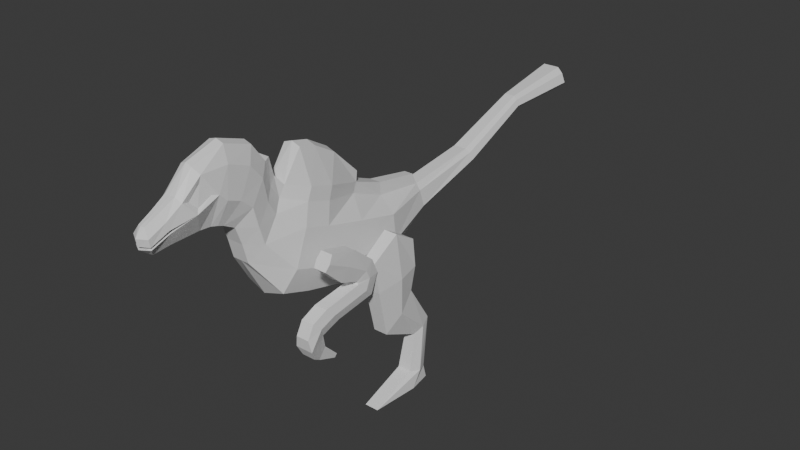 # Source: raptor.blend  (saved by Blender 4.0.36; exported with 4.5.12 LTS)
import bpy
from mathutils import Matrix  # noqa: F401  (used for matrix-valued properties, if any)

bpy.ops.wm.read_factory_settings(use_empty=True)
scene = bpy.context.scene
scene.name = 'Scene'

# ---- collections
col_collection = bpy.data.collections.new('Collection'); scene.collection.children.link(col_collection)

# ---- materials (node trees are filled in below, after node groups)
mat_material = bpy.data.materials.new('Material')
mat_material.alpha_threshold = 0.0
mat_material.use_transparent_shadow = False
mat_material.roughness = 0.5
mat_material.line_color = (0.0, 0.0, 0.0, 1.0)

# ---- material node trees
mat_material.use_nodes = True; mat_material.node_tree.nodes.clear()
_N = mat_material.node_tree.nodes; _L = mat_material.node_tree.links
n0 = _N.new('ShaderNodeOutputMaterial'); n0.name = 'Material Output'; n0.location = (300, 300)
n1 = _N.new('ShaderNodeBsdfPrincipled'); n1.name = 'Principled BSDF'; n1.location = (10, 300)
n1.inputs[3].default_value = 1.45
_L.new(n1.outputs[0], n0.inputs[0])
n0.is_active_output = True

# ---- world
world_world = bpy.data.worlds.new('World'); scene.world = world_world
world_world.use_nodes = True; world_world.node_tree.nodes.clear()
_N = world_world.node_tree.nodes; _L = world_world.node_tree.links
n0 = _N.new('ShaderNodeOutputWorld'); n0.name = 'World Output'; n0.location = (300, 300)
n1 = _N.new('ShaderNodeBackground'); n1.name = 'Background'; n1.location = (10, 300)
n1.inputs[0].default_value = (0.05088, 0.05088, 0.05088, 1.0)
_L.new(n1.outputs[0], n0.inputs[0])
n0.is_active_output = True
world_world.color = (0.05088, 0.05088, 0.05088)
world_world.use_sun_shadow = False
world_world.sun_shadow_jitter_overblur = 0.0

# ---- meshes
me_cube = bpy.data.meshes.new('Cube')
me_cube.from_pydata([(0.06087, -0.05045, 0.7091), (0.06766, -0.1683, 0.4711), (0.02882, -0.128, 0.74), (0.02882, -0.2542, 0.5904), (-0.06087, -0.05045, 0.7091), (-0.06766, -0.1683, 0.4711), (-0.02882, -0.128, 0.74), (-0.02882, -0.2542, 0.5904), (0.06766, 0.2889, 0.4053), (-0.06766, 0.2889, 0.4053), (0.02882, 0.2901, 0.5941), (-0.02882, 0.2901, 0.5941), (0.02882, 0.1686, 0.6443), (0.06766, 0.08485, 0.3976), (-0.02882, 0.1686, 0.6443), (-0.06766, 0.08485, 0.3976), (0.02207, 0.4847, 0.4604), (-0.02207, 0.4847, 0.4604), (0.02207, 0.4697, 0.5673), (-0.02207, 0.4697, 0.5673), (0.02207, 0.7501, 0.5456), (-0.02207, 0.7501, 0.5456), (0.02207, 0.7251, 0.601), (-0.02207, 0.7251, 0.601), (0.0181, 1.007, 0.6545), (-0.0181, 1.007, 0.6545), (0.0181, 1.003, 0.7042), (-0.0181, 1.003, 0.7042), (0.02882, 1.266, 0.6626), (-0.02882, 1.266, 0.6626), (0.02882, 1.259, 0.7417), (-0.02882, 1.259, 0.7417), (0.02882, -0.1578, 0.7839), (0.02882, -0.2706, 0.6543), (-0.02882, -0.1578, 0.7839), (-0.02882, -0.2706, 0.6543), (0.02882, -0.1705, 0.8628), (0.02882, -0.2914, 0.7128), (-0.02882, -0.1705, 0.8628), (-0.02882, -0.2914, 0.7128), (0.02568, -0.2135, 0.9236), (0.02882, -0.3291, 0.7334), (-0.02568, -0.2135, 0.9236), (-0.02882, -0.3291, 0.7334), (0.02568, -0.3067, 0.956), (0.02882, -0.3479, 0.7406), (-0.02568, -0.3067, 0.956), (-0.02882, -0.3479, 0.7406), (0.01942, -0.4084, 0.9245), (0.02395, -0.3679, 0.7447), (-0.01942, -0.4084, 0.9245), (-0.02395, -0.3679, 0.7447), (0.01783, -0.467, 0.8631), (0.0205, -0.4007, 0.7455), (-0.01783, -0.467, 0.8631), (-0.0205, -0.4007, 0.7455), (0.01411, -0.5168, 0.8362), (-0.01411, -0.5168, 0.8362), (0.01089, -0.5611, 0.8155), (-0.01089, -0.5611, 0.8155), (0.04647, -0.1585, 0.7071), (-0.04647, -0.1585, 0.7071), (0.08054, -0.08091, 0.6476), (-0.08054, -0.08091, 0.6476), (0.08054, 0.2898, 0.5453), (-0.08054, 0.2898, 0.5453), (-0.08054, 0.147, 0.5805), (0.08054, 0.147, 0.5805), (0.03559, 0.4717, 0.5457), (-0.03559, 0.4717, 0.5457), (0.03559, 0.7312, 0.5877), (-0.03559, 0.7312, 0.5877), (0.02919, 1.004, 0.6923), (-0.02919, 1.004, 0.6923), (0.04647, 1.26, 0.7227), (-0.04647, 1.26, 0.7227), (-0.04647, -0.1849, 0.7528), (0.04647, -0.1849, 0.7528), (-0.04647, -0.1983, 0.8267), (0.04647, -0.1983, 0.8267), (-0.04647, -0.2391, 0.8775), (0.04647, -0.2391, 0.8775), (-0.04647, -0.3136, 0.9066), (0.04647, -0.3136, 0.9066), (-0.03661, -0.4029, 0.8822), (0.03661, -0.4029, 0.8822), (-0.03395, -0.4389, 0.8432), (0.03395, -0.4389, 0.8432), (-0.03207, -0.5133, 0.814), (0.03207, -0.5133, 0.814), (-0.02873, -0.5664, 0.7879), (0.02873, -0.5664, 0.7879), (0.09062, -0.1336, 0.5412), (0.09062, 0.2892, 0.4609), (-0.09062, -0.1336, 0.5412), (0.09062, 0.1095, 0.4702), (-0.09062, 0.2892, 0.4609), (-0.09062, 0.1095, 0.4702), (0.04378, 0.4818, 0.4912), (-0.04378, 0.4818, 0.4912), (0.04378, 0.7416, 0.5646), (-0.04378, 0.7416, 0.5646), (0.0359, 1.006, 0.6716), (-0.0359, 1.006, 0.6716), (0.05717, 1.263, 0.6898), (-0.05717, 1.263, 0.6898), (0.05717, -0.2147, 0.6409), (0.05717, -0.2318, 0.6988), (0.05717, -0.2493, 0.7643), (0.05717, -0.2884, 0.7986), (0.05717, -0.3324, 0.8156), (0.04581, -0.375, 0.8434), (0.04273, -0.4178, 0.8214), (0.03595, -0.5064, 0.7918), (-0.05717, -0.2147, 0.6409), (0.0295, -0.5627, 0.765), (-0.05717, -0.2318, 0.6988), (-0.05717, -0.2493, 0.7643), (-0.05717, -0.2884, 0.7986), (-0.05717, -0.3324, 0.8156), (-0.04581, -0.375, 0.8434), (-0.04273, -0.4178, 0.8214), (-0.04334, -0.5064, 0.7918), (-0.0295, -0.5627, 0.765), (-0.02882, -0.1061, 0.7709), (-0.01973, 0.2987, 0.6313), (0.02882, -0.1061, 0.7709), (0.0, 0.4697, 0.5673), (0.0, 0.4847, 0.4604), (-0.01511, 0.4577, 0.6023), (0.01973, 0.2987, 0.6313), (-0.01895, -0.1336, 0.8056), (-0.01895, -0.1486, 0.8647), (0.01511, 0.4577, 0.6023), (0.01895, -0.1336, 0.8056), (-0.02938, -0.0428, 0.8614), (-0.02938, 0.0151, 0.8471), (0.01895, -0.1486, 0.8647), (-0.02938, 0.1853, 0.7116), (0.0, 0.07857, 0.3791), (0.0, 0.2888, 0.3912), (0.0, -0.2542, 0.5904), (0.0, -0.1772, 0.4533), (-0.02882, 0.1827, 0.6762), (0.02938, -0.0428, 0.8614), (0.02938, 0.0151, 0.8471), (0.02938, 0.1853, 0.7116), (-0.05614, -0.03007, 0.7464), (0.0, 0.7501, 0.5456), (0.0, 0.7251, 0.601), (0.0, 1.007, 0.6545), (0.0, 1.003, 0.7042), (0.0, 1.266, 0.6626), (0.0, 1.259, 0.7417), (0.0, -0.2706, 0.6543), (0.0, -0.1705, 0.8628), (0.0, -0.2914, 0.7128), (0.0, -0.2135, 0.9316), (0.0, -0.3291, 0.7334), (0.0, -0.3067, 0.964), (0.0, -0.3479, 0.7406), (0.0, -0.4092, 0.9325), (0.0, -0.3686, 0.7447), (-5.337e-18, -0.468, 0.8631), (0.0, -0.4001, 0.7455), (0.0, -0.5179, 0.8362), (0.0, -0.5646, 0.8155), (0.0, -0.5831, 0.7879), (0.0, 1.26, 0.7227), (0.0, 1.263, 0.6898), (0.0, -0.5787, 0.765), (0.0, 0.2987, 0.6313), (0.0, 0.4577, 0.6023), (0.0, -0.1336, 0.8056), (0.0, -0.1062, 0.7706), (0.0, -0.1486, 0.8647), (0.0, 0.1822, 0.6761), (0.0, -0.0428, 0.8717), (0.0, 0.0151, 0.8574), (0.0, 0.1874, 0.719), (0.02882, 0.1827, 0.6762), (0.05614, -0.03007, 0.7464), (0.0, -0.07893, 0.4195), (0.0, 0.09223, 0.8123), (0.06766, -0.07102, 0.4377), (-0.05614, 0.05208, 0.7209), (-0.02938, 0.09223, 0.802), (0.02938, 0.09223, 0.802), (0.09062, -0.03991, 0.5091), (-0.09062, -0.03991, 0.5091), (0.08054, 0.007375, 0.6177), (-0.08054, 0.007375, 0.6177), (0.06087, 0.03469, 0.6804), (-0.06087, 0.03469, 0.6804), (-0.06766, -0.07102, 0.4377), (0.05614, 0.05208, 0.7209), (0.152, 0.115, 0.2521), (0.1554, 0.06739, 0.5079), (0.152, 0.2293, 0.3523), (0.1554, 0.2417, 0.5209), (0.1991, 0.115, 0.2521), (0.1956, 0.06739, 0.5079), (0.1991, 0.2293, 0.3523), (0.1956, 0.2417, 0.5209), (0.1582, 0.3184, 0.2167), (0.1582, 0.2528, 0.1839), (0.1928, 0.3184, 0.2167), (0.1928, 0.2528, 0.1839), (0.152, 0.2928, 0.04997), (0.152, 0.2277, 0.0602), (0.1991, 0.2928, 0.04997), (0.1991, 0.2277, 0.0602), (0.152, 0.3052, 0.003934), (0.152, 0.07022, 0.00224), (0.1991, 0.3052, 0.003934), (0.1991, 0.07022, 0.00224), (0.1396, 0.1721, 0.3022), (0.1529, 0.1628, 0.568), (0.2115, 0.1721, 0.3022), (0.1982, 0.1628, 0.568), (0.1491, 0.2856, 0.2003), (0.2019, 0.2856, 0.2003), (0.1396, 0.2603, 0.05509), (0.2115, 0.2603, 0.05509), (0.1396, 0.2289, 0.003087), (0.2115, 0.2289, 0.003087), (0.1494, 0.0808, 0.409), (0.1494, 0.2451, 0.4307), (0.2016, 0.2451, 0.4307), (0.2016, 0.0808, 0.409), (0.2154, 0.1675, 0.4236), (0.1357, 0.1675, 0.4236), (0.168, -0.07735, 0.516), (0.1655, -0.1428, 0.577), (0.168, -0.02481, 0.5979), (0.1662, -0.1141, 0.6205), (0.2042, -0.07735, 0.516), (0.2068, -0.1428, 0.577), (0.2042, -0.02481, 0.5979), (0.206, -0.1141, 0.6205), (0.2152, -0.1203, 0.4364), (0.157, -0.1203, 0.4364), (0.2108, -0.1297, 0.5969), (0.2108, -0.05108, 0.5569), (0.1614, -0.1297, 0.5969), (0.2042, 0.04992, 0.5364), (0.1648, -0.2192, 0.3988), (0.1648, -0.1444, 0.4628), (0.2074, -0.1444, 0.4628), (0.1648, -0.09617, 0.41), (0.2074, -0.09617, 0.41), (0.1648, -0.197, 0.4399), (0.2074, -0.197, 0.4399), (0.1648, -0.1607, 0.389), (0.2074, -0.1607, 0.389), (0.1614, -0.05108, 0.5569), (0.1672, 0.07067, 0.4868), (0.1672, -0.01139, 0.4867), (0.205, 0.07067, 0.4868), (0.2074, -0.2192, 0.3988), (0.1648, -0.1992, 0.3299), (0.2074, -0.1992, 0.3299), (0.1798, -0.09329, 0.29), (0.1924, -0.09329, 0.29), (0.1798, -0.1016, 0.2801), (0.1924, -0.1016, 0.2801), (0.1739, -0.1448, 0.3416), (0.1739, -0.1686, 0.309), (0.1983, -0.1686, 0.309), (0.1983, -0.1448, 0.3416), (0.205, -0.01139, 0.4867), (0.168, 0.04992, 0.5364), (0.168, -0.01406, 0.4924), (0.2042, -0.01406, 0.4924), (0.1664, -0.01496, 0.4809), (0.2058, -0.01496, 0.4809), (0.1664, 0.0429, 0.4269), (0.2058, 0.0429, 0.4269), (0.157, -0.1733, 0.4176), (0.2152, -0.1733, 0.4176), (0.157, -0.2142, 0.3612), (0.2152, -0.2142, 0.3612), (0.2119, 0.02964, 0.4867), (0.1603, 0.02964, 0.4867), (0.1614, 0.01793, 0.5144), (0.213, 0.01397, 0.4539), (0.1592, 0.01397, 0.4539), (0.2108, 0.01793, 0.5144), (0.04935, -0.4258, 0.808), (0.03606, -0.4606, 0.8488), (-0.05428, -0.3555, 0.8394), (-0.04042, -0.3986, 0.9053), (-0.04935, -0.4258, 0.808), (-0.03606, -0.4606, 0.8488), (0.04042, -0.3986, 0.9053), (0.05428, -0.3555, 0.8394), (0.01556, -0.4922, 0.7403), (-0.01556, -0.4922, 0.7403), (0.01187, -0.5453, 0.7329), (-0.01187, -0.5453, 0.7329), (0.03448, -0.5016, 0.7822), (0.0295, -0.5619, 0.7566), (-0.04334, -0.5016, 0.7822), (-0.0295, -0.5619, 0.7566), (6.396e-18, -0.4932, 0.7403), (5.176e-18, -0.5487, 0.7327), (5.496e-18, -0.5778, 0.7556), (0.0, -0.5627, 0.765), (0.0, -0.5064, 0.7918), (0.0, -0.4258, 0.808), (5.056e-18, -0.5016, 0.7822), (5.503e-18, -0.5619, 0.7566)], [], [(28, 152, 169, 104), (170, 115, 91, 167), (61, 6, 4, 63), (60, 62, 0, 2), (110, 295, 49, 45), (126, 144, 177, 174), (34, 38, 132, 131), (66, 14, 11, 65), (139, 15, 9, 140), (22, 26, 151, 149), (182, 194, 15, 139), (191, 193, 14, 66), (130, 133, 172, 171), (190, 67, 12, 192), (188, 95, 67, 190), (65, 11, 19, 69), (140, 9, 17, 128), (13, 8, 93, 95), (106, 92, 62, 60), (69, 19, 23, 71), (128, 17, 21, 148), (73, 27, 31, 75), (71, 23, 27, 73), (148, 21, 25, 150), (140, 128, 16, 8), (150, 25, 29, 152), (128, 148, 20, 16), (16, 20, 100, 98), (19, 11, 125, 129), (114, 7, 35, 116), (72, 74, 30, 26), (11, 14, 143, 125), (155, 38, 42, 157), (116, 35, 39, 117), (70, 72, 26, 22), (52, 56, 89, 289), (106, 107, 33, 3), (117, 39, 43, 118), (150, 152, 28, 24), (44, 48, 294, 83), (159, 46, 50, 161), (48, 52, 289, 294), (157, 42, 46, 159), (118, 43, 47, 119), (290, 51, 55, 292), (119, 47, 51, 290), (155, 157, 40, 36), (40, 44, 83, 81), (157, 159, 44, 40), (108, 109, 41, 37), (36, 40, 81, 79), (161, 50, 54, 163), (165, 57, 59, 166), (32, 36, 79, 77), (163, 54, 57, 165), (167, 166, 59, 90), (295, 288, 53, 49), (100, 102, 72, 70), (127, 172, 133, 18), (57, 88, 90, 59), (170, 167, 90, 123), (54, 293, 88, 57), (174, 173, 134, 126), (180, 130, 171, 176), (77, 79, 108, 107), (46, 82, 291, 50), (50, 291, 293, 54), (42, 80, 82, 46), (81, 83, 110, 109), (83, 294, 295, 110), (38, 78, 80, 42), (89, 91, 115, 113), (34, 76, 78, 38), (6, 61, 76, 34), (56, 58, 91, 89), (184, 13, 95, 188), (101, 71, 73, 103), (103, 73, 75, 105), (99, 69, 71, 101), (167, 91, 58, 166), (96, 65, 69, 99), (163, 165, 56, 52), (161, 163, 52, 48), (189, 191, 66, 97), (97, 66, 65, 96), (165, 166, 58, 56), (102, 104, 74, 72), (114, 61, 63, 94), (20, 24, 102, 100), (7, 114, 94, 5), (98, 100, 70, 68), (15, 97, 96, 9), (194, 189, 97, 15), (9, 96, 99, 17), (17, 99, 101, 21), (25, 103, 105, 29), (21, 101, 103, 25), (24, 28, 104, 102), (289, 89, 113, 288), (85, 87, 112, 111), (79, 81, 109, 108), (60, 77, 107, 106), (173, 175, 137, 134), (2, 126, 134, 32), (178, 177, 144, 145), (88, 122, 123, 90), (293, 292, 122, 88), (82, 119, 290, 291), (84, 120, 121, 86), (80, 118, 119, 82), (78, 117, 118, 80), (76, 116, 117, 78), (61, 114, 116, 76), (8, 16, 98, 93), (95, 93, 64, 67), (3, 1, 92, 106), (93, 98, 68, 64), (195, 187, 145, 181), (187, 146, 179, 183), (143, 176, 171, 125), (104, 169, 168, 74), (37, 41, 158, 156), (173, 131, 132, 175), (174, 124, 131, 173), (49, 53, 164, 162), (6, 34, 131, 124), (127, 19, 129, 172), (4, 6, 124, 147), (193, 4, 147, 185), (176, 179, 146, 180), (178, 136, 135, 177), (41, 45, 160, 158), (124, 174, 177, 135), (33, 37, 156, 154), (45, 49, 162, 160), (74, 168, 153, 30), (26, 30, 153, 151), (3, 33, 154, 141), (125, 171, 172, 129), (185, 147, 136, 186), (18, 22, 149, 127), (36, 137, 175, 155), (186, 183, 179, 138), (176, 143, 138, 179), (1, 3, 141, 142), (147, 124, 135, 136), (105, 75, 168, 169), (0, 181, 126, 2), (192, 195, 181, 0), (2, 32, 77, 60), (115, 307, 308, 113), (109, 110, 45, 41), (123, 307, 170), (159, 161, 48, 44), (51, 162, 164, 55), (107, 108, 37, 33), (47, 160, 162, 51), (10, 130, 180, 12), (43, 158, 160, 47), (18, 133, 130, 10), (39, 156, 158, 43), (38, 155, 175, 132), (148, 150, 24, 20), (35, 154, 156, 39), (75, 31, 153, 168), (29, 105, 169, 152), (27, 151, 153, 31), (68, 70, 22, 18), (23, 149, 151, 27), (64, 68, 18, 10), (19, 127, 149, 23), (181, 145, 144, 126), (182, 139, 13, 184), (67, 64, 10, 12), (139, 140, 8, 13), (7, 141, 154, 35), (5, 142, 141, 7), (32, 134, 137, 36), (142, 182, 184, 1), (12, 180, 195, 192), (136, 178, 183, 186), (143, 185, 186, 138), (14, 193, 185, 143), (145, 187, 183, 178), (180, 146, 187, 195), (5, 94, 189, 194), (94, 63, 191, 189), (1, 184, 188, 92), (92, 188, 190, 62), (62, 190, 192, 0), (63, 4, 193, 191), (142, 5, 194, 182), (231, 217, 199, 227), (227, 199, 203, 228), (230, 219, 201, 229), (229, 201, 197, 226), (218, 200, 207, 221), (219, 217, 197, 201), (221, 207, 211, 223), (200, 196, 205, 207), (198, 202, 206, 204), (216, 198, 204, 220), (211, 209, 213, 215), (220, 204, 208, 222), (207, 205, 209, 211), (204, 206, 210, 208), (224, 225, 215, 213), (208, 210, 214, 212), (223, 211, 215, 225), (222, 208, 212, 224), (209, 222, 224, 213), (210, 223, 225, 214), (212, 214, 225, 224), (205, 220, 222, 209), (196, 216, 220, 205), (206, 221, 223, 210), (203, 199, 217, 219), (202, 218, 221, 206), (228, 203, 219, 230), (226, 197, 217, 231), (196, 226, 231, 216), (202, 228, 230, 218), (200, 229, 226, 196), (218, 230, 229, 200), (198, 227, 228, 202), (216, 231, 227, 198), (255, 244, 235, 234), (234, 235, 239, 238), (243, 242, 237, 236), (236, 237, 233, 232), (250, 240, 279, 254), (242, 244, 233, 237), (275, 274, 247, 248), (259, 246, 280, 281), (245, 287, 282, 258), (251, 278, 280, 246), (238, 243, 287, 245), (232, 255, 284, 272), (258, 282, 285, 277), (241, 249, 253, 278), (286, 276, 249, 241), (285, 275, 248, 240), (276, 277, 250, 249), (279, 252, 259, 281), (248, 247, 251, 252), (240, 248, 252, 279), (249, 250, 254, 253), (257, 283, 286, 274), (272, 284, 283, 257), (271, 245, 258, 256), (281, 280, 260, 261), (287, 273, 270, 282), (267, 266, 262, 264), (278, 253, 260, 280), (252, 251, 246, 259), (262, 263, 265, 264), (268, 267, 264, 265), (266, 269, 263, 262), (269, 268, 265, 263), (254, 261, 268, 269), (253, 254, 269, 266), (261, 260, 267, 268), (260, 253, 266, 267), (236, 232, 272, 273), (243, 236, 273, 287), (255, 234, 271, 284), (234, 238, 245, 271), (256, 258, 277, 276), (282, 270, 275, 285), (283, 256, 276, 286), (284, 271, 256, 283), (270, 273, 272, 257), (275, 270, 257, 274), (254, 279, 281, 261), (277, 285, 240, 250), (274, 286, 241, 247), (247, 241, 278, 251), (239, 235, 244, 242), (238, 239, 242, 243), (232, 233, 244, 255), (112, 87, 289, 288), (120, 84, 291, 290), (86, 121, 292, 293), (87, 85, 294, 289), (84, 86, 293, 291), (85, 111, 295, 294), (111, 112, 288, 295), (121, 120, 290, 292), (53, 296, 304, 164), (300, 301, 298, 296), (292, 55, 297, 302), (302, 297, 299, 303), (288, 300, 296, 53), (305, 298, 301, 306), (305, 306, 303, 299), (296, 298, 305, 304), (297, 304, 305, 299), (55, 164, 304, 297), (113, 308, 309, 288), (303, 306, 311), (309, 308, 122, 292), (170, 307, 115), (308, 307, 123, 122), (301, 300, 310, 311), (300, 288, 309, 310), (310, 309, 292, 302), (311, 306, 301), (311, 310, 302, 303)])
_uv = me_cube.uv_layers.new(name='UVMap')
_uv.uv.foreach_set('vector', [0.375, 0.25, 0.375, 0.375, 0.4609, 0.375, 0.4609, 0.25, 0.4609, 0.875, 0.4609, 1.0, 0.5649, 1.0, 0.5649, 0.875, 0.5649, 0.0, 0.625, 0.0, 0.625, 0.25, 0.5649, 0.25, 0.5649, 0.0, 0.5649, 0.25, 0.625, 0.25, 0.625, 0.0, 0.4609, 0.0, 0.4609, 0.0, 0.375, 0.0, 0.375, 0.0, 0.9401, 0.7326, 0.844, 0.6958, 0.7345, 0.7229, 0.7714, 0.7383, 0.625, 0.0, 0.625, 0.0, 0.625, 0.0, 0.625, 0.0, 0.5649, 0.25, 0.625, 0.25, 0.625, 0.25, 0.5649, 0.25, 0.25, 0.5, 0.1297, 0.5, 0.1293, 0.5, 0.25, 0.5, 0.875, 0.5, 0.875, 0.5, 0.75, 0.5, 0.75, 0.5, 0.25, 0.5, 0.1297, 0.5, 0.1297, 0.5, 0.25, 0.5, 0.5649, 0.25, 0.625, 0.25, 0.625, 0.25, 0.5649, 0.25, 0.8803, 0.5, 0.875, 0.5, 0.75, 0.5, 0.7527, 0.5, 0.5649, 0.25, 0.5649, 0.25, 0.625, 0.25, 0.625, 0.25, 0.4609, 0.25, 0.4609, 0.25, 0.5649, 0.25, 0.5649, 0.25, 0.5649, 0.25, 0.625, 0.25, 0.625, 0.25, 0.5649, 0.25, 0.25, 0.5, 0.1293, 0.5, 0.125, 0.5, 0.25, 0.5, 0.3924, 0.25, 0.3924, 0.25, 0.4609, 0.25, 0.4609, 0.25, 0.4609, 0.0, 0.4609, 0.25, 0.5649, 0.25, 0.5649, 0.0, 0.5649, 0.25, 0.625, 0.25, 0.625, 0.25, 0.5649, 0.25, 0.25, 0.5, 0.125, 0.5, 0.125, 0.5, 0.25, 0.5, 0.5649, 0.25, 0.625, 0.25, 0.625, 0.25, 0.5649, 0.25, 0.5649, 0.25, 0.625, 0.25, 0.625, 0.25, 0.5649, 0.25, 0.25, 0.5, 0.125, 0.5, 0.125, 0.5, 0.25, 0.5, 0.25, 0.5, 0.25, 0.5, 0.125, 0.5, 0.1293, 0.5, 0.25, 0.5, 0.125, 0.5, 0.125, 0.5, 0.25, 0.5, 0.25, 0.5, 0.25, 0.5, 0.125, 0.5, 0.125, 0.5, 0.375, 0.25, 0.375, 0.25, 0.4609, 0.25, 0.4609, 0.25, 0.625, 0.25, 0.625, 0.25, 0.625, 0.25, 0.625, 0.25, 0.4609, 0.0, 0.375, 0.0, 0.375, 0.0, 0.4609, 0.0, 0.5649, 0.25, 0.5649, 0.25, 0.625, 0.25, 0.625, 0.25, 0.625, 0.25, 0.625, 0.25, 0.625, 0.25, 0.625, 0.25, 0.75, 0.75, 0.875, 0.75, 0.875, 0.75, 0.75, 0.75, 0.4609, 0.0, 0.375, 0.0, 0.375, 0.0, 0.4609, 0.0, 0.5649, 0.25, 0.5649, 0.25, 0.625, 0.25, 0.625, 0.25, 0.625, 0.0, 0.625, 0.0, 0.5649, 0.0, 0.5649, 0.0, 0.4609, 0.0, 0.4609, 0.0, 0.375, 0.0, 0.375, 0.0, 0.4609, 0.0, 0.375, 0.0, 0.375, 0.0, 0.4609, 0.0, 0.25, 0.5, 0.25, 0.5, 0.125, 0.5, 0.125, 0.5, 0.625, 0.0, 0.625, 0.0, 0.5649, 0.0, 0.5649, 0.0, 0.75, 0.75, 0.875, 0.75, 0.875, 0.75, 0.75, 0.75, 0.625, 0.0, 0.625, 0.0, 0.5649, 0.0, 0.5649, 0.0, 0.75, 0.75, 0.875, 0.75, 0.875, 0.75, 0.75, 0.75, 0.4609, 0.0, 0.375, 0.0, 0.375, 0.0, 0.4609, 0.0, 0.4609, 0.0, 0.375, 0.0, 0.375, 0.0, 0.4609, 0.0, 0.4609, 0.0, 0.375, 0.0, 0.375, 0.0, 0.4609, 0.0, 0.75, 0.75, 0.75, 0.75, 0.875, 0.75, 0.875, 0.75, 0.625, 0.0, 0.625, 0.0, 0.5649, 0.0, 0.5649, 0.0, 0.75, 0.75, 0.75, 0.75, 0.875, 0.75, 0.875, 0.75, 0.4609, 0.0, 0.4609, 0.0, 0.375, 0.0, 0.375, 0.0, 0.625, 0.0, 0.625, 0.0, 0.5649, 0.0, 0.5649, 0.0, 0.75, 0.75, 0.875, 0.75, 0.875, 0.75, 0.75, 0.75, 0.75, 0.75, 0.875, 0.75, 0.875, 0.75, 0.75, 0.75, 0.625, 0.0, 0.625, 0.0, 0.5649, 0.0, 0.5649, 0.0, 0.75, 0.75, 0.875, 0.75, 0.875, 0.75, 0.75, 0.75, 0.5649, 0.875, 0.625, 0.875, 0.625, 1.0, 0.5649, 1.0, 0.4609, 0.0, 0.4609, 0.0, 0.375, 0.0, 0.375, 0.0, 0.4609, 0.25, 0.4609, 0.25, 0.5649, 0.25, 0.5649, 0.25, 0.75, 0.5, 0.75, 0.5, 0.875, 0.5, 0.875, 0.5, 0.625, 0.0, 0.5649, 0.0, 0.5649, 0.0, 0.625, 0.0, 0.4609, 0.875, 0.5649, 0.875, 0.5649, 1.0, 0.4609, 1.0, 0.625, 0.0, 0.5649, 0.0, 0.5649, 0.0, 0.625, 0.0, 0.7714, 0.7383, 0.75, 0.75, 0.875, 0.75, 0.9401, 0.7326, 0.9275, 0.5, 0.8803, 0.5, 0.7527, 0.5, 0.7762, 0.5, 0.5649, 0.0, 0.5649, 0.0, 0.4609, 0.0, 0.4609, 0.0, 0.625, 0.0, 0.5649, 0.0, 0.5649, 0.0, 0.625, 0.0, 0.625, 0.0, 0.5649, 0.0, 0.5649, 0.0, 0.625, 0.0, 0.625, 0.0, 0.5649, 0.0, 0.5649, 0.0, 0.625, 0.0, 0.5649, 0.0, 0.5649, 0.0, 0.4609, 0.0, 0.4609, 0.0, 0.5649, 0.0, 0.5649, 0.0, 0.4609, 0.0, 0.4609, 0.0, 0.625, 0.0, 0.5649, 0.0, 0.5649, 0.0, 0.625, 0.0, 0.5649, 0.0, 0.5649, 0.0, 0.4609, 0.0, 0.4609, 0.0, 0.625, 0.0, 0.5649, 0.0, 0.5649, 0.0, 0.625, 0.0, 0.625, 0.0, 0.5649, 0.0, 0.5649, 0.0, 0.625, 0.0, 0.625, 0.0, 0.625, 0.0, 0.5649, 0.0, 0.5649, 0.0, 0.3924, 0.25, 0.3924, 0.25, 0.4609, 0.25, 0.4609, 0.25, 0.4609, 0.25, 0.5649, 0.25, 0.5649, 0.25, 0.4609, 0.25, 0.4609, 0.25, 0.5649, 0.25, 0.5649, 0.25, 0.4609, 0.25, 0.4609, 0.25, 0.5649, 0.25, 0.5649, 0.25, 0.4609, 0.25, 0.5649, 0.875, 0.5649, 1.0, 0.625, 1.0, 0.625, 0.875, 0.4609, 0.25, 0.5649, 0.25, 0.5649, 0.25, 0.4609, 0.25, 0.75, 0.75, 0.75, 0.75, 0.875, 0.75, 0.875, 0.75, 0.75, 0.75, 0.75, 0.75, 0.875, 0.75, 0.875, 0.75, 0.4609, 0.25, 0.5649, 0.25, 0.5649, 0.25, 0.4609, 0.25, 0.4609, 0.25, 0.5649, 0.25, 0.5649, 0.25, 0.4609, 0.25, 0.75, 0.75, 0.75, 0.75, 0.875, 0.75, 0.875, 0.75, 0.4609, 0.25, 0.4609, 0.25, 0.5649, 0.25, 0.5649, 0.25, 0.4609, 0.0, 0.5649, 0.0, 0.5649, 0.25, 0.4609, 0.25, 0.375, 0.25, 0.375, 0.25, 0.4609, 0.25, 0.4609, 0.25, 0.375, 0.0, 0.4609, 0.0, 0.4609, 0.25, 0.3924, 0.25, 0.4609, 0.25, 0.4609, 0.25, 0.5649, 0.25, 0.5649, 0.25, 0.3924, 0.25, 0.4609, 0.25, 0.4609, 0.25, 0.3924, 0.25, 0.3924, 0.25, 0.4609, 0.25, 0.4609, 0.25, 0.3924, 0.25, 0.3924, 0.25, 0.4609, 0.25, 0.4609, 0.25, 0.375, 0.25, 0.375, 0.25, 0.4609, 0.25, 0.4609, 0.25, 0.375, 0.25, 0.375, 0.25, 0.4609, 0.25, 0.4609, 0.25, 0.375, 0.25, 0.375, 0.25, 0.4609, 0.25, 0.4609, 0.25, 0.375, 0.25, 0.375, 0.25, 0.375, 0.25, 0.4609, 0.25, 0.4609, 0.25, 0.5649, 0.0, 0.5649, 0.0, 0.4609, 0.0, 0.4609, 0.0, 0.5519, 0.0, 0.5516, 0.0, 0.4741, 0.0, 0.4738, 0.0, 0.5649, 0.0, 0.5649, 0.0, 0.4609, 0.0, 0.4609, 0.0, 0.5649, 0.0, 0.5649, 0.0, 0.4609, 0.0, 0.4609, 0.0, 0.75, 0.75, 0.75, 0.75, 0.875, 0.75, 0.875, 0.75, 0.625, 0.0, 0.625, 0.0, 0.625, 0.0, 0.625, 0.0, 0.7533, 0.5051, 0.7345, 0.7229, 0.844, 0.6958, 0.8816, 0.5101, 0.5649, 0.0, 0.4609, 0.0, 0.4609, 0.0, 0.5649, 0.0, 0.5649, 0.0, 0.4609, 0.0, 0.4609, 0.0, 0.5649, 0.0, 0.5649, 0.0, 0.4609, 0.0, 0.4609, 0.0, 0.5649, 0.0, 0.5519, 0.0, 0.4738, 0.0, 0.4741, 0.0, 0.5516, 0.0, 0.5649, 0.0, 0.4609, 0.0, 0.4609, 0.0, 0.5649, 0.0, 0.5649, 0.0, 0.4609, 0.0, 0.4609, 0.0, 0.5649, 0.0, 0.5649, 0.0, 0.4609, 0.0, 0.4609, 0.0, 0.5649, 0.0, 0.5649, 0.0, 0.4609, 0.0, 0.4609, 0.0, 0.5649, 0.0, 0.3924, 0.25, 0.375, 0.25, 0.4609, 0.25, 0.4609, 0.25, 0.4609, 0.25, 0.4609, 0.25, 0.5649, 0.25, 0.5649, 0.25, 0.375, 0.0, 0.3924, 0.25, 0.4609, 0.25, 0.4609, 0.0, 0.4609, 0.25, 0.4609, 0.25, 0.5649, 0.25, 0.5649, 0.25, 0.625, 0.25, 0.625, 0.25, 0.625, 0.25, 0.625, 0.25, 0.8837, 0.5051, 0.8858, 0.5, 0.7554, 0.5, 0.7544, 0.5025, 0.9275, 0.5, 0.7762, 0.5, 0.7527, 0.5, 0.8803, 0.5, 0.4609, 0.25, 0.4609, 0.375, 0.5649, 0.375, 0.5649, 0.25, 0.125, 0.75, 0.125, 0.75, 0.25, 0.75, 0.25, 0.75, 0.75, 0.75, 0.875, 0.75, 0.875, 0.75, 0.75, 0.75, 0.7714, 0.7383, 0.9401, 0.7326, 0.875, 0.75, 0.75, 0.75, 0.125, 0.75, 0.125, 0.75, 0.25, 0.75, 0.25, 0.75, 0.625, 0.0, 0.625, 0.0, 0.625, 0.0, 0.625, 0.0, 0.75, 0.5, 0.875, 0.5, 0.875, 0.5, 0.75, 0.5, 0.625, 0.25, 0.625, 0.0, 0.625, 0.0, 0.625, 0.25, 0.625, 0.25, 0.625, 0.25, 0.625, 0.25, 0.625, 0.25, 0.7762, 0.5, 0.7554, 0.5, 0.8858, 0.5, 0.9275, 0.5, 0.7533, 0.5051, 0.8816, 0.5101, 0.844, 0.6958, 0.7345, 0.7229, 0.125, 0.75, 0.125, 0.75, 0.25, 0.75, 0.25, 0.75, 0.9401, 0.7326, 0.7714, 0.7383, 0.7345, 0.7229, 0.844, 0.6958, 0.125, 0.75, 0.125, 0.75, 0.25, 0.75, 0.25, 0.75, 0.125, 0.75, 0.125, 0.75, 0.25, 0.75, 0.25, 0.75, 0.5649, 0.25, 0.5649, 0.375, 0.625, 0.375, 0.625, 0.25, 0.875, 0.5, 0.875, 0.5, 0.75, 0.5, 0.75, 0.5, 0.125, 0.75, 0.125, 0.75, 0.25, 0.75, 0.25, 0.75, 0.8803, 0.5, 0.7527, 0.5, 0.75, 0.5, 0.875, 0.5, 0.625, 0.25, 0.625, 0.25, 0.625, 0.25, 0.625, 0.25, 0.875, 0.5, 0.875, 0.5, 0.75, 0.5, 0.75, 0.5, 0.875, 0.75, 0.875, 0.75, 0.75, 0.75, 0.75, 0.75, 0.8837, 0.5051, 0.7544, 0.5025, 0.7554, 0.5, 0.8858, 0.5, 0.7762, 0.5, 0.9275, 0.5, 0.8858, 0.5, 0.7554, 0.5, 0.1273, 0.5081, 0.125, 0.75, 0.25, 0.75, 0.25, 0.5, 0.625, 0.25, 0.625, 0.0, 0.625, 0.0, 0.625, 0.25, 0.4609, 0.25, 0.5649, 0.25, 0.5649, 0.375, 0.4609, 0.375, 0.625, 0.25, 0.625, 0.25, 0.625, 0.0, 0.625, 0.0, 0.625, 0.25, 0.625, 0.25, 0.625, 0.25, 0.625, 0.25, 0.625, 0.0, 0.625, 0.0, 0.5649, 0.0, 0.5649, 0.0, 0.4609, 1.0, 0.4609, 1.0, 0.4609, 0.0, 0.4609, 0.0, 0.4609, 0.0, 0.4609, 0.0, 0.375, 0.0, 0.375, 0.0, 0.4609, 1.0, 0.4609, 1.0, 0.4609, 0.875, 0.75, 0.75, 0.75, 0.75, 0.875, 0.75, 0.875, 0.75, 0.125, 0.75, 0.25, 0.75, 0.25, 0.75, 0.125, 0.75, 0.4609, 0.0, 0.4609, 0.0, 0.375, 0.0, 0.375, 0.0, 0.125, 0.75, 0.25, 0.75, 0.25, 0.75, 0.125, 0.75, 0.625, 0.25, 0.625, 0.25, 0.625, 0.25, 0.625, 0.25, 0.125, 0.75, 0.25, 0.75, 0.25, 0.75, 0.125, 0.75, 0.625, 0.25, 0.625, 0.25, 0.625, 0.25, 0.625, 0.25, 0.125, 0.75, 0.25, 0.75, 0.25, 0.75, 0.125, 0.75, 0.875, 0.75, 0.75, 0.75, 0.75, 0.75, 0.875, 0.75, 0.25, 0.5, 0.25, 0.5, 0.125, 0.5, 0.125, 0.5, 0.125, 0.75, 0.25, 0.75, 0.25, 0.75, 0.125, 0.75, 0.5649, 0.25, 0.625, 0.25, 0.625, 0.375, 0.5649, 0.375, 0.375, 0.25, 0.4609, 0.25, 0.4609, 0.375, 0.375, 0.375, 0.875, 0.5, 0.75, 0.5, 0.75, 0.5, 0.875, 0.5, 0.5649, 0.25, 0.5649, 0.25, 0.625, 0.25, 0.625, 0.25, 0.875, 0.5, 0.75, 0.5, 0.75, 0.5, 0.875, 0.5, 0.5649, 0.25, 0.5649, 0.25, 0.625, 0.25, 0.625, 0.25, 0.875, 0.5, 0.75, 0.5, 0.75, 0.5, 0.875, 0.5, 0.625, 0.25, 0.625, 0.25, 0.625, 0.0, 0.625, 0.0, 0.25, 0.5, 0.25, 0.5, 0.1297, 0.5, 0.1297, 0.5, 0.5649, 0.25, 0.5649, 0.25, 0.625, 0.25, 0.625, 0.25, 0.25, 0.5, 0.25, 0.5, 0.1293, 0.5, 0.1297, 0.5, 0.125, 0.75, 0.25, 0.75, 0.25, 0.75, 0.125, 0.75, 0.1273, 0.5081, 0.25, 0.5, 0.25, 0.75, 0.125, 0.75, 0.625, 0.0, 0.625, 0.0, 0.625, 0.0, 0.625, 0.0, 0.25, 0.5, 0.25, 0.5, 0.1297, 0.5, 0.1273, 0.5081, 0.625, 0.25, 0.625, 0.25, 0.625, 0.25, 0.625, 0.25, 0.8816, 0.5101, 0.7533, 0.5051, 0.7544, 0.5025, 0.8837, 0.5051, 0.625, 0.25, 0.625, 0.25, 0.625, 0.25, 0.625, 0.25, 0.625, 0.25, 0.625, 0.25, 0.625, 0.25, 0.625, 0.25, 0.8816, 0.5101, 0.8837, 0.5051, 0.7544, 0.5025, 0.7533, 0.5051, 0.625, 0.25, 0.625, 0.25, 0.625, 0.25, 0.625, 0.25, 0.3924, 0.25, 0.4609, 0.25, 0.4609, 0.25, 0.3924, 0.25, 0.4609, 0.25, 0.5649, 0.25, 0.5649, 0.25, 0.4609, 0.25, 0.3924, 0.25, 0.3924, 0.25, 0.4609, 0.25, 0.4609, 0.25, 0.4609, 0.25, 0.4609, 0.25, 0.5649, 0.25, 0.5649, 0.25, 0.5649, 0.25, 0.5649, 0.25, 0.625, 0.25, 0.625, 0.25, 0.5649, 0.25, 0.625, 0.25, 0.625, 0.25, 0.5649, 0.25, 0.25, 0.5, 0.1273, 0.5081, 0.1297, 0.5, 0.25, 0.5, 0.5042, 0.125, 0.625, 0.125, 0.625, 0.25, 0.5042, 0.25, 0.5042, 0.25, 0.625, 0.25, 0.625, 0.5, 0.5042, 0.5, 0.5042, 0.625, 0.625, 0.625, 0.625, 0.75, 0.5042, 0.75, 0.5042, 0.75, 0.625, 0.75, 0.625, 1.0, 0.5042, 1.0, 0.375, 0.625, 0.375, 0.75, 0.375, 0.75, 0.375, 0.625, 0.625, 0.625, 0.875, 0.625, 0.875, 0.75, 0.625, 0.75, 0.375, 0.625, 0.375, 0.75, 0.375, 0.75, 0.375, 0.625, 0.375, 0.75, 0.375, 1.0, 0.375, 1.0, 0.375, 0.75, 0.375, 0.25, 0.375, 0.5, 0.375, 0.5, 0.375, 0.25, 0.375, 0.125, 0.375, 0.25, 0.375, 0.25, 0.375, 0.125, 0.375, 0.75, 0.375, 1.0, 0.375, 1.0, 0.375, 0.75, 0.375, 0.125, 0.375, 0.25, 0.375, 0.25, 0.375, 0.125, 0.375, 0.75, 0.375, 1.0, 0.375, 1.0, 0.375, 0.75, 0.375, 0.25, 0.375, 0.5, 0.375, 0.5, 0.375, 0.25, 0.125, 0.625, 0.375, 0.625, 0.375, 0.75, 0.125, 0.75, 0.375, 0.25, 0.375, 0.5, 0.375, 0.5, 0.375, 0.25, 0.375, 0.625, 0.375, 0.75, 0.375, 0.75, 0.375, 0.625, 0.375, 0.125, 0.375, 0.25, 0.375, 0.25, 0.375, 0.125, 0.375, 0.0, 0.375, 0.125, 0.375, 0.125, 0.375, 0.0, 0.375, 0.5, 0.375, 0.625, 0.375, 0.625, 0.375, 0.5, 0.125, 0.5, 0.375, 0.5, 0.375, 0.625, 0.125, 0.625, 0.375, 0.0, 0.375, 0.125, 0.375, 0.125, 0.375, 0.0, 0.375, 0.0, 0.375, 0.125, 0.375, 0.125, 0.375, 0.0, 0.375, 0.5, 0.375, 0.625, 0.375, 0.625, 0.375, 0.5, 0.625, 0.5, 0.875, 0.5, 0.875, 0.625, 0.625, 0.625, 0.375, 0.5, 0.375, 0.625, 0.375, 0.625, 0.375, 0.5, 0.5042, 0.5, 0.625, 0.5, 0.625, 0.625, 0.5042, 0.625, 0.5042, 0.0, 0.625, 0.0, 0.625, 0.125, 0.5042, 0.125, 0.375, 0.0, 0.5042, 0.0, 0.5042, 0.125, 0.375, 0.125, 0.375, 0.5, 0.5042, 0.5, 0.5042, 0.625, 0.375, 0.625, 0.375, 0.75, 0.5042, 0.75, 0.5042, 1.0, 0.375, 1.0, 0.375, 0.625, 0.5042, 0.625, 0.5042, 0.75, 0.375, 0.75, 0.375, 0.25, 0.5042, 0.25, 0.5042, 0.5, 0.375, 0.5, 0.375, 0.125, 0.5042, 0.125, 0.5042, 0.25, 0.375, 0.25, 0.4285, 0.08606, 0.625, 0.08606, 0.625, 0.149, 0.4285, 0.1721, 0.4285, 0.1721, 0.625, 0.149, 0.625, 0.601, 0.4285, 0.5779, 0.4285, 0.6639, 0.625, 0.6639, 0.625, 0.7169, 0.4285, 0.75, 0.4285, 0.75, 0.625, 0.7169, 0.625, 1.017, 0.4285, 1.0, 0.375, 0.75, 0.375, 0.75, 0.375, 0.75, 0.375, 0.75, 0.625, 0.6639, 0.875, 0.6639, 0.875, 0.7169, 0.625, 0.7169, 0.375, 0.75, 0.375, 1.0, 0.375, 1.0, 0.375, 0.75, 0.375, 0.75, 0.375, 1.0, 0.375, 1.0, 0.375, 0.75, 0.375, 0.6391, 0.3816, 0.6945, 0.3783, 0.7223, 0.375, 0.6945, 0.375, 0.0, 0.375, 0.0, 0.375, 0.0, 0.375, 0.0, 0.4285, 0.5779, 0.4285, 0.6639, 0.3882, 0.6639, 0.3882, 0.5779, 0.4285, 0.0, 0.4285, 0.08606, 0.3882, 0.08606, 0.3882, 0.0, 0.375, 0.6945, 0.3783, 0.7223, 0.375, 0.75, 0.375, 0.75, 0.375, 0.0, 0.375, 0.0, 0.375, 0.0, 0.375, 0.0, 0.375, 0.0, 0.375, 0.0, 0.375, 0.0, 0.375, 0.0, 0.375, 0.75, 0.375, 0.75, 0.375, 0.75, 0.375, 0.75, 0.125, 0.75, 0.375, 0.75, 0.375, 0.75, 0.125, 0.75, 0.375, 0.75, 0.375, 0.75, 0.375, 0.75, 0.375, 0.75, 0.375, 0.75, 0.375, 1.0, 0.375, 1.0, 0.375, 0.75, 0.375, 0.75, 0.375, 0.75, 0.375, 0.75, 0.375, 0.75, 0.125, 0.75, 0.375, 0.75, 0.375, 0.75, 0.125, 0.75, 0.3816, 0.0, 0.3783, 0.02773, 0.375, 0.0, 0.375, 0.0, 0.3882, 0.0, 0.3816, 0.05546, 0.3783, 0.02773, 0.3816, 0.0, 0.125, 0.6391, 0.375, 0.6391, 0.375, 0.6945, 0.125, 0.6945, 0.375, 0.75, 0.375, 1.0, 0.375, 1.0, 0.375, 0.75, 0.3816, 0.6945, 0.3882, 0.75, 0.3816, 0.75, 0.3783, 0.7223, 0.375, 0.0, 0.375, 0.0, 0.375, 0.0, 0.375, 0.0, 0.375, 0.0, 0.375, 0.0, 0.375, 0.0, 0.375, 0.0, 0.375, 0.75, 0.375, 1.0, 0.375, 1.0, 0.375, 0.75, 0.125, 0.75, 0.375, 0.75, 0.375, 0.75, 0.125, 0.75, 0.375, 0.75, 0.375, 1.0, 0.375, 1.0, 0.375, 0.75, 0.125, 0.75, 0.375, 0.75, 0.375, 0.75, 0.125, 0.75, 0.375, 0.75, 0.375, 0.75, 0.375, 0.75, 0.375, 0.75, 0.375, 0.75, 0.375, 0.75, 0.375, 0.75, 0.375, 0.75, 0.125, 0.75, 0.375, 0.75, 0.375, 0.75, 0.125, 0.75, 0.375, 0.75, 0.375, 1.0, 0.375, 1.0, 0.375, 0.75, 0.375, 0.0, 0.375, 0.0, 0.375, 0.0, 0.375, 0.0, 0.4285, 0.75, 0.4285, 1.0, 0.3882, 1.0, 0.3882, 0.75, 0.4285, 0.6639, 0.4285, 0.75, 0.3882, 0.75, 0.3882, 0.6639, 0.4285, 0.08606, 0.4285, 0.1721, 0.3882, 0.1721, 0.3882, 0.08606, 0.4285, 0.1721, 0.4285, 0.5779, 0.3882, 0.5779, 0.3882, 0.1721, 0.125, 0.6945, 0.375, 0.6945, 0.375, 0.75, 0.125, 0.75, 0.3783, 0.7223, 0.3816, 0.75, 0.375, 0.75, 0.375, 0.75, 0.3783, 0.02773, 0.375, 0.05546, 0.375, 0.0, 0.375, 0.0, 0.3816, 0.05546, 0.375, 0.1109, 0.375, 0.05546, 0.3783, 0.02773, 0.3816, 0.75, 0.3882, 0.75, 0.3882, 0.0, 0.3816, 0.5, 0.375, 0.75, 0.3816, 0.75, 0.3816, 0.5, 0.375, 1.0, 0.375, 0.75, 0.375, 0.75, 0.375, 0.75, 0.375, 0.75, 0.375, 0.75, 0.375, 0.75, 0.375, 0.75, 0.375, 0.75, 0.375, 0.0, 0.375, 0.0, 0.375, 0.0, 0.375, 0.0, 0.375, 0.0, 0.375, 0.0, 0.375, 0.0, 0.375, 0.0, 0.625, 0.601, 0.875, 0.601, 0.875, 0.6639, 0.625, 0.6639, 0.4285, 0.5779, 0.625, 0.601, 0.625, 0.6639, 0.4285, 0.6639, 0.4285, 0.0, 0.625, 0.03308, 0.625, 0.08606, 0.4285, 0.08606, 0.4741, 0.0, 0.5516, 0.0, 0.5649, 0.0, 0.4609, 0.0, 0.4738, 0.0, 0.5519, 0.0, 0.5649, 0.0, 0.4609, 0.0, 0.5516, 0.0, 0.4741, 0.0, 0.4609, 0.0, 0.5649, 0.0, 0.5516, 0.0, 0.5519, 0.0, 0.5649, 0.0, 0.5649, 0.0, 0.5519, 0.0, 0.5516, 0.0, 0.5649, 0.0, 0.5649, 0.0, 0.5519, 0.0, 0.4738, 0.0, 0.4609, 0.0, 0.5649, 0.0, 0.4738, 0.0, 0.4741, 0.0, 0.4609, 0.0, 0.4609, 0.0, 0.4741, 0.0, 0.4738, 0.0, 0.4609, 0.0, 0.4609, 0.0, 0.125, 0.75, 0.125, 0.75, 0.25, 0.75, 0.25, 0.75, 0.4609, 0.0, 0.4609, 0.0, 0.375, 0.0, 0.375, 0.0, 0.4609, 0.0, 0.375, 0.0, 0.375, 0.0, 0.4609, 0.0, 0.4609, 0.0, 0.375, 0.0, 0.375, 0.0, 0.4609, 0.0, 0.4609, 0.0, 0.4609, 0.0, 0.375, 0.0, 0.375, 0.0, 0.375, 0.875, 0.375, 1.0, 0.4609, 1.0, 0.4609, 0.875, 0.375, 0.875, 0.4609, 0.875, 0.4609, 1.0, 0.375, 1.0, 0.125, 0.75, 0.125, 0.75, 0.25, 0.75, 0.25, 0.75, 0.125, 0.75, 0.25, 0.75, 0.25, 0.75, 0.125, 0.75, 0.125, 0.75, 0.25, 0.75, 0.25, 0.75, 0.125, 0.75, 0.4609, 0.0, 0.4609, 0.0, 0.4609, 0.0, 0.4609, 0.0, 0.4609, 1.0, 0.4609, 0.875, 0.4609, 1.0, 0.4609, 0.0, 0.4609, 0.0, 0.4609, 0.0, 0.4609, 0.0, 0.4609, 0.875, 0.4609, 1.0, 0.4609, 1.0, 0.4609, 0.0, 0.4609, 1.0, 0.4609, 1.0, 0.4609, 0.0, 0.4609, 1.0, 0.4609, 0.0, 0.4609, 0.0, 0.4609, 1.0, 0.4609, 0.0, 0.4609, 0.0, 0.4609, 0.0, 0.4609, 0.0, 0.4609, 0.0, 0.4609, 0.0, 0.4609, 0.0, 0.4609, 0.0, 0.4609, 1.0, 0.4609, 0.875, 0.4609, 1.0, 0.4609, 1.0, 0.4609, 0.0, 0.4609, 0.0, 0.4609, 1.0])
me_cube.materials.append(mat_material)
me_cube.use_mirror_y = True
me_cube.use_mirror_vertex_groups = False
me_cube.update()

# ---- objects
ob_cube = bpy.data.objects.new('Cube', me_cube)
ob_ref = bpy.data.objects.new('Ref', None)

# ---- transforms, parenting, visibility, modifiers, constraints
ob_cube.location = (0.0, 0.0, 0.0)
ob_cube.lock_rotations_4d = False
ob_cube.empty_display_type = 'ARROWS'
ob_cube.lineart.crease_threshold = 0.0
ob_cube.use_mesh_mirror_y = True
ob_ref.location = (-2.0, 0.2776, 0.4814)
ob_ref.rotation_euler = (1.553, 7.55e-08, 1.571)
ob_ref.scale = (0.4077, 0.4077, 0.4077)
ob_ref.empty_display_type = 'IMAGE'
ob_ref.empty_display_size = 5.0

# ---- collection membership
col_collection.objects.link(ob_cube)
col_collection.objects.link(ob_ref)

# ---- scene / render settings (as saved in the file)
scene.frame_start = 1; scene.frame_end = 250; scene.frame_set(1)
scene.render.engine = 'BLENDER_EEVEE_NEXT'
scene.cycles.sampling_pattern = 'TABULATED_SOBOL'
bpy.context.view_layer.update()

# ---- added for rendering (the .blend has no active camera and no usable light): camera, sun
cam_auto = bpy.data.cameras.new('AutoCamera')
cam_auto.lens = 50.0
cam_auto.sensor_width = 36.0
cam_auto.clip_end = 1000.0
ob_auto_camera = bpy.data.objects.new('AutoCamera', cam_auto)
scene.collection.objects.link(ob_auto_camera)
ob_auto_camera.location = (2.01133, -1.99735, 2.04225)
ob_auto_camera.rotation_euler = (1.09748, -7.21219e-08, 0.694738)
scene.camera = ob_auto_camera
light_auto_sun = bpy.data.lights.new('AutoSun', 'SUN')
light_auto_sun.energy = 3.0
light_auto_sun.angle = 0.0523599
ob_auto_sun = bpy.data.objects.new('AutoSun', light_auto_sun)
scene.collection.objects.link(ob_auto_sun)
ob_auto_sun.rotation_euler = (0.872665, 0.174533, 0.523599)
bpy.context.view_layer.update()
